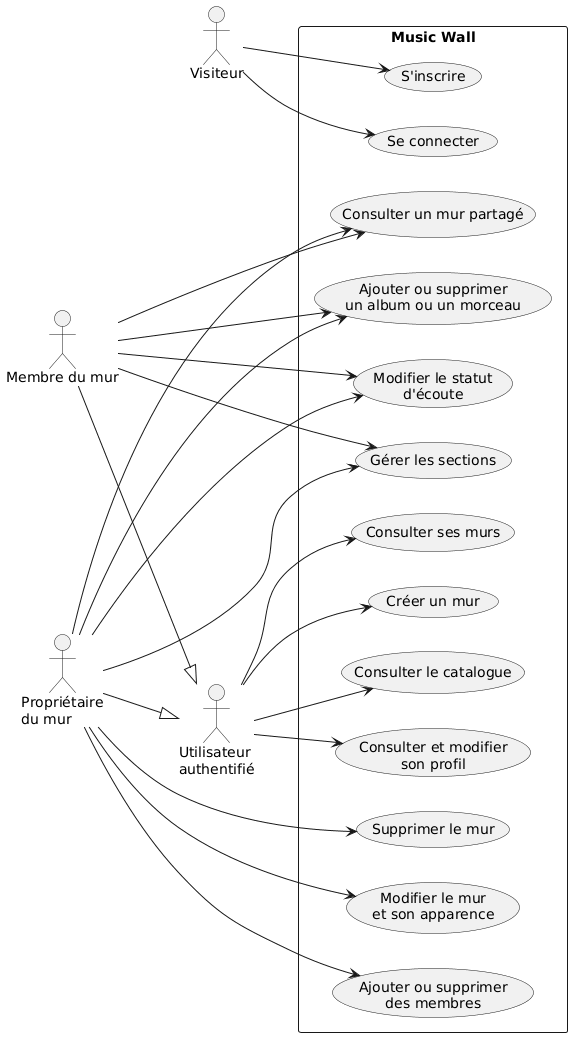

The diagram above was rendered by PlantUML. Its source (embedded in the PNG):
@startuml
left to right direction

actor "Visiteur" as Visitor
actor "Utilisateur\nauthentifié" as User
actor "Membre du mur" as Member
actor "Propriétaire\ndu mur" as Owner

Member --|> User
Owner --|> User

rectangle "Music Wall" {

  usecase "S'inscrire" as UC1
  usecase "Se connecter" as UC2

  usecase "Consulter et modifier\nson profil" as UC3
  usecase "Consulter le catalogue" as UC4
  usecase "Créer un mur" as UC5
  usecase "Consulter ses murs" as UC6

  usecase "Consulter un mur partagé" as UC7
  usecase "Gérer les sections" as UC8
  usecase "Ajouter ou supprimer\nun album ou un morceau" as UC9
  usecase "Modifier le statut\nd'écoute" as UC10

  usecase "Modifier le mur\net son apparence" as UC11
  usecase "Ajouter ou supprimer\ndes membres" as UC12
  usecase "Supprimer le mur" as UC13
}

Visitor --> UC1
Visitor --> UC2

User --> UC3
User --> UC4
User --> UC5
User --> UC6

Member --> UC7
Member --> UC8
Member --> UC9
Member --> UC10

Owner --> UC7
Owner --> UC8
Owner --> UC9
Owner --> UC10
Owner --> UC11
Owner --> UC12
Owner --> UC13
@enduml